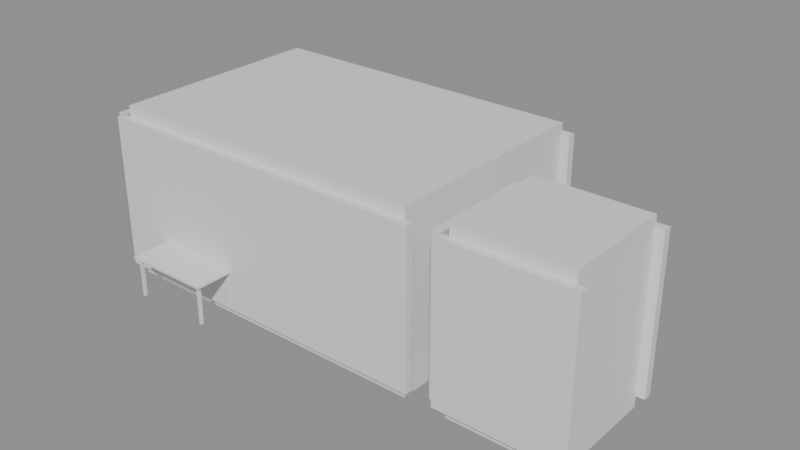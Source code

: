 # Source: e0877_after.blend  (saved by Blender 5.2.44; exported with 4.5.12 LTS)
import bpy
from mathutils import Matrix  # noqa: F401  (used for matrix-valued properties, if any)

bpy.ops.wm.read_factory_settings(use_empty=True)
scene = bpy.context.scene
scene.name = 'Scene'

# ---- materials (node trees are filled in below, after node groups)
mat_muro_pintura_gris = bpy.data.materials.new('Muro_Pintura_Gris')
mat_parquet = bpy.data.materials.new('Parquet')
mat_losacero = bpy.data.materials.new('Losacero')
mat_estuco = bpy.data.materials.new('Estuco')
mat_ceramica_piso = bpy.data.materials.new('Ceramica_Piso')
mat_madera = bpy.data.materials.new('Madera')
mat_tela_gris = bpy.data.materials.new('Tela_Gris')
mat_textil_blanco = bpy.data.materials.new('Textil_Blanco')
mat_metal = bpy.data.materials.new('Metal')

# ---- material node trees
mat_muro_pintura_gris.use_nodes = True; mat_muro_pintura_gris.node_tree.nodes.clear()
_N = mat_muro_pintura_gris.node_tree.nodes; _L = mat_muro_pintura_gris.node_tree.links
n0 = _N.new('ShaderNodeBsdfPrincipled'); n0.name = 'Principled BSDF'; n0.location = (-200, 100)
n0.inputs[3].default_value = 1.45
n0.inputs[10].default_value = 0.005
n1 = _N.new('ShaderNodeOutputMaterial'); n1.name = 'Material Output'; n1.location = (200, 100)
_L.new(n0.outputs[0], n1.inputs[0])
n1.is_active_output = True
mat_parquet.use_nodes = True; mat_parquet.node_tree.nodes.clear()
_N = mat_parquet.node_tree.nodes; _L = mat_parquet.node_tree.links
n0 = _N.new('ShaderNodeBsdfPrincipled'); n0.name = 'Principled BSDF'; n0.location = (-200, 100)
n0.inputs[3].default_value = 1.45
n0.inputs[10].default_value = 0.005
n1 = _N.new('ShaderNodeOutputMaterial'); n1.name = 'Material Output'; n1.location = (200, 100)
_L.new(n0.outputs[0], n1.inputs[0])
n1.is_active_output = True
mat_losacero.use_nodes = True; mat_losacero.node_tree.nodes.clear()
_N = mat_losacero.node_tree.nodes; _L = mat_losacero.node_tree.links
n0 = _N.new('ShaderNodeBsdfPrincipled'); n0.name = 'Principled BSDF'; n0.location = (-200, 100)
n0.inputs[3].default_value = 1.45
n0.inputs[10].default_value = 0.005
n1 = _N.new('ShaderNodeOutputMaterial'); n1.name = 'Material Output'; n1.location = (200, 100)
_L.new(n0.outputs[0], n1.inputs[0])
n1.is_active_output = True
mat_estuco.use_nodes = True; mat_estuco.node_tree.nodes.clear()
_N = mat_estuco.node_tree.nodes; _L = mat_estuco.node_tree.links
n0 = _N.new('ShaderNodeBsdfPrincipled'); n0.name = 'Principled BSDF'; n0.location = (-200, 100)
n0.inputs[3].default_value = 1.45
n0.inputs[10].default_value = 0.005
n1 = _N.new('ShaderNodeOutputMaterial'); n1.name = 'Material Output'; n1.location = (200, 100)
_L.new(n0.outputs[0], n1.inputs[0])
n1.is_active_output = True
mat_ceramica_piso.use_nodes = True; mat_ceramica_piso.node_tree.nodes.clear()
_N = mat_ceramica_piso.node_tree.nodes; _L = mat_ceramica_piso.node_tree.links
n0 = _N.new('ShaderNodeBsdfPrincipled'); n0.name = 'Principled BSDF'; n0.location = (-200, 100)
n0.inputs[3].default_value = 1.45
n0.inputs[10].default_value = 0.005
n1 = _N.new('ShaderNodeOutputMaterial'); n1.name = 'Material Output'; n1.location = (200, 100)
_L.new(n0.outputs[0], n1.inputs[0])
n1.is_active_output = True
mat_madera.use_nodes = True; mat_madera.node_tree.nodes.clear()
_N = mat_madera.node_tree.nodes; _L = mat_madera.node_tree.links
n0 = _N.new('ShaderNodeBsdfPrincipled'); n0.name = 'Principled BSDF'; n0.location = (-200, 100)
n0.inputs[3].default_value = 1.45
n0.inputs[10].default_value = 0.005
n1 = _N.new('ShaderNodeOutputMaterial'); n1.name = 'Material Output'; n1.location = (200, 100)
_L.new(n0.outputs[0], n1.inputs[0])
n1.is_active_output = True
mat_tela_gris.use_nodes = True; mat_tela_gris.node_tree.nodes.clear()
_N = mat_tela_gris.node_tree.nodes; _L = mat_tela_gris.node_tree.links
n0 = _N.new('ShaderNodeBsdfPrincipled'); n0.name = 'Principled BSDF'; n0.location = (-200, 100)
n0.inputs[3].default_value = 1.45
n0.inputs[10].default_value = 0.005
n1 = _N.new('ShaderNodeOutputMaterial'); n1.name = 'Material Output'; n1.location = (200, 100)
_L.new(n0.outputs[0], n1.inputs[0])
n1.is_active_output = True
mat_textil_blanco.use_nodes = True; mat_textil_blanco.node_tree.nodes.clear()
_N = mat_textil_blanco.node_tree.nodes; _L = mat_textil_blanco.node_tree.links
n0 = _N.new('ShaderNodeBsdfPrincipled'); n0.name = 'Principled BSDF'; n0.location = (-200, 100)
n0.inputs[3].default_value = 1.45
n0.inputs[10].default_value = 0.005
n1 = _N.new('ShaderNodeOutputMaterial'); n1.name = 'Material Output'; n1.location = (200, 100)
_L.new(n0.outputs[0], n1.inputs[0])
n1.is_active_output = True
mat_metal.use_nodes = True; mat_metal.node_tree.nodes.clear()
_N = mat_metal.node_tree.nodes; _L = mat_metal.node_tree.links
n0 = _N.new('ShaderNodeBsdfPrincipled'); n0.name = 'Principled BSDF'; n0.location = (-200, 100)
n0.inputs[3].default_value = 1.45
n0.inputs[10].default_value = 0.005
n1 = _N.new('ShaderNodeOutputMaterial'); n1.name = 'Material Output'; n1.location = (200, 100)
_L.new(n0.outputs[0], n1.inputs[0])
n1.is_active_output = True

# ---- meshes
me_salondormitorio_muro_sur_cuerpo_mesh = bpy.data.meshes.new('SalonDormitorio_Muro_Sur_Cuerpo_mesh')
me_salondormitorio_muro_sur_cuerpo_mesh.from_pydata([(0.0, 0.0, 0.0), (6.3, 0.0, 0.0), (6.3, 0.15, 0.0), (0.0, 0.15, 0.0), (0.0, 0.0, 2.8), (6.3, 0.0, 2.8), (6.3, 0.15, 2.8), (0.0, 0.15, 2.8)], [], [(0, 1, 2, 3), (4, 5, 6, 7), (0, 1, 5, 4), (1, 2, 6, 5), (2, 3, 7, 6), (3, 0, 4, 7)])
me_salondormitorio_muro_sur_cuerpo_mesh.materials.append(mat_muro_pintura_gris)
me_salondormitorio_muro_sur_cuerpo_mesh.update()
me_salondormitorio_muro_norte_cuerpo_mesh = bpy.data.meshes.new('SalonDormitorio_Muro_Norte_Cuerpo_mesh')
me_salondormitorio_muro_norte_cuerpo_mesh.from_pydata([(0.0, 0.0, 0.0), (6.3, 0.0, 0.0), (6.3, 0.15, 0.0), (0.0, 0.15, 0.0), (0.0, 0.0, 2.8), (6.3, 0.0, 2.8), (6.3, 0.15, 2.8), (0.0, 0.15, 2.8)], [], [(0, 1, 2, 3), (4, 5, 6, 7), (0, 1, 5, 4), (1, 2, 6, 5), (2, 3, 7, 6), (3, 0, 4, 7)])
me_salondormitorio_muro_norte_cuerpo_mesh.materials.append(mat_muro_pintura_gris)
me_salondormitorio_muro_norte_cuerpo_mesh.update()
me_salondormitorio_muro_oeste_cuerpo_mesh = bpy.data.meshes.new('SalonDormitorio_Muro_Oeste_Cuerpo_mesh')
me_salondormitorio_muro_oeste_cuerpo_mesh.from_pydata([(0.0, 0.0, 0.0), (4.0, 0.0, 0.0), (4.0, 0.15, 0.0), (0.0, 0.15, 0.0), (0.0, 0.0, 2.8), (4.0, 0.0, 2.8), (4.0, 0.15, 2.8), (0.0, 0.15, 2.8)], [], [(0, 1, 2, 3), (4, 5, 6, 7), (0, 1, 5, 4), (1, 2, 6, 5), (2, 3, 7, 6), (3, 0, 4, 7)])
me_salondormitorio_muro_oeste_cuerpo_mesh.materials.append(mat_muro_pintura_gris)
me_salondormitorio_muro_oeste_cuerpo_mesh.update()
me_salondormitorio_muro_este_cuerpo_mesh = bpy.data.meshes.new('SalonDormitorio_Muro_Este_Cuerpo_mesh')
me_salondormitorio_muro_este_cuerpo_mesh.from_pydata([(0.0, 0.0, 0.0), (4.0, 0.0, 0.0), (4.0, 0.15, 0.0), (0.0, 0.15, 0.0), (0.0, 0.0, 2.8), (4.0, 0.0, 2.8), (4.0, 0.15, 2.8), (0.0, 0.15, 2.8)], [], [(0, 1, 2, 3), (4, 5, 6, 7), (0, 1, 5, 4), (1, 2, 6, 5), (2, 3, 7, 6), (3, 0, 4, 7)])
me_salondormitorio_muro_este_cuerpo_mesh.materials.append(mat_muro_pintura_gris)
me_salondormitorio_muro_este_cuerpo_mesh.update()
me_salondormitorio_suelo_mesh = bpy.data.meshes.new('SalonDormitorio_Suelo_mesh')
me_salondormitorio_suelo_mesh.from_pydata([(0.0, 0.0, 0.0), (6.0, 0.0, 0.0), (6.0, 4.0, 0.0), (0.0, 4.0, 0.0), (0.0, 0.0, 0.2), (6.0, 0.0, 0.2), (6.0, 4.0, 0.2), (0.0, 4.0, 0.2)], [], [(0, 3, 2, 1), (4, 5, 6, 7), (2, 3, 7, 6), (0, 1, 5, 4), (1, 2, 6, 5), (3, 0, 4, 7)])
me_salondormitorio_suelo_mesh.materials.append(mat_parquet)
me_salondormitorio_suelo_mesh.update()
me_salondormitorio_techo_cuerpo_mesh = bpy.data.meshes.new('SalonDormitorio_Techo_Cuerpo_mesh')
me_salondormitorio_techo_cuerpo_mesh.from_pydata([(0.0, 0.0, 2.8), (6.0, 0.0, 2.8), (6.0, 4.0, 2.8), (0.0, 4.0, 2.8), (0.0, 0.0, 3.0), (6.0, 0.0, 3.0), (6.0, 4.0, 3.0), (0.0, 4.0, 3.0)], [], [(0, 1, 2, 3), (4, 5, 6, 7), (0, 1, 5, 4), (1, 2, 6, 5), (2, 3, 7, 6), (3, 0, 4, 7)])
me_salondormitorio_techo_cuerpo_mesh.materials.append(mat_losacero)
me_salondormitorio_techo_cuerpo_mesh.update()
me_bano_muro_sur_cuerpo_mesh = bpy.data.meshes.new('Bano_Muro_Sur_Cuerpo_mesh')
me_bano_muro_sur_cuerpo_mesh.from_pydata([(0.0, 0.0, 0.0), (2.3, 0.0, 0.0), (2.3, 0.15, 0.0), (0.0, 0.15, 0.0), (0.0, 0.0, 2.8), (2.3, 0.0, 2.8), (2.3, 0.15, 2.8), (0.0, 0.15, 2.8)], [], [(0, 1, 2, 3), (4, 5, 6, 7), (0, 1, 5, 4), (1, 2, 6, 5), (2, 3, 7, 6), (3, 0, 4, 7)])
me_bano_muro_sur_cuerpo_mesh.materials.append(mat_estuco)
me_bano_muro_sur_cuerpo_mesh.update()
me_bano_muro_norte_cuerpo_mesh = bpy.data.meshes.new('Bano_Muro_Norte_Cuerpo_mesh')
me_bano_muro_norte_cuerpo_mesh.from_pydata([(0.0, 0.0, 0.0), (2.3, 0.0, 0.0), (2.3, 0.15, 0.0), (0.0, 0.15, 0.0), (0.0, 0.0, 2.8), (2.3, 0.0, 2.8), (2.3, 0.15, 2.8), (0.0, 0.15, 2.8)], [], [(0, 1, 2, 3), (4, 5, 6, 7), (0, 1, 5, 4), (1, 2, 6, 5), (2, 3, 7, 6), (3, 0, 4, 7)])
me_bano_muro_norte_cuerpo_mesh.materials.append(mat_estuco)
me_bano_muro_norte_cuerpo_mesh.update()
me_bano_muro_oeste_cuerpo_mesh = bpy.data.meshes.new('Bano_Muro_Oeste_Cuerpo_mesh')
me_bano_muro_oeste_cuerpo_mesh.from_pydata([(0.0, 0.0, 0.0), (2.0, 0.0, 0.0), (2.0, 0.15, 0.0), (0.0, 0.15, 0.0), (0.0, 0.0, 2.8), (2.0, 0.0, 2.8), (2.0, 0.15, 2.8), (0.0, 0.15, 2.8)], [], [(0, 1, 2, 3), (4, 5, 6, 7), (0, 1, 5, 4), (1, 2, 6, 5), (2, 3, 7, 6), (3, 0, 4, 7)])
me_bano_muro_oeste_cuerpo_mesh.materials.append(mat_estuco)
me_bano_muro_oeste_cuerpo_mesh.update()
me_bano_muro_este_cuerpo_mesh = bpy.data.meshes.new('Bano_Muro_Este_Cuerpo_mesh')
me_bano_muro_este_cuerpo_mesh.from_pydata([(0.0, 0.0, 0.0), (2.0, 0.0, 0.0), (2.0, 0.15, 0.0), (0.0, 0.15, 0.0), (0.0, 0.0, 2.8), (2.0, 0.0, 2.8), (2.0, 0.15, 2.8), (0.0, 0.15, 2.8)], [], [(0, 1, 2, 3), (4, 5, 6, 7), (0, 1, 5, 4), (1, 2, 6, 5), (2, 3, 7, 6), (3, 0, 4, 7)])
me_bano_muro_este_cuerpo_mesh.materials.append(mat_estuco)
me_bano_muro_este_cuerpo_mesh.update()
me_bano_suelo_mesh = bpy.data.meshes.new('Bano_Suelo_mesh')
me_bano_suelo_mesh.from_pydata([(0.0, 0.0, 0.0), (2.0, 0.0, 0.0), (2.0, 2.0, 0.0), (0.0, 2.0, 0.0), (0.0, 0.0, 0.2), (2.0, 0.0, 0.2), (2.0, 2.0, 0.2), (0.0, 2.0, 0.2)], [], [(0, 3, 2, 1), (4, 5, 6, 7), (1, 2, 6, 5), (3, 0, 4, 7), (2, 3, 7, 6), (0, 1, 5, 4)])
me_bano_suelo_mesh.materials.append(mat_ceramica_piso)
me_bano_suelo_mesh.update()
me_bano_techo_cuerpo_mesh = bpy.data.meshes.new('Bano_Techo_Cuerpo_mesh')
me_bano_techo_cuerpo_mesh.from_pydata([(0.0, 0.0, 2.8), (2.0, 0.0, 2.8), (2.0, 2.0, 2.8), (0.0, 2.0, 2.8), (0.0, 0.0, 3.0), (2.0, 0.0, 3.0), (2.0, 2.0, 3.0), (0.0, 2.0, 3.0)], [], [(0, 1, 2, 3), (4, 5, 6, 7), (0, 1, 5, 4), (1, 2, 6, 5), (2, 3, 7, 6), (3, 0, 4, 7)])
me_bano_techo_cuerpo_mesh.materials.append(mat_losacero)
me_bano_techo_cuerpo_mesh.update()
me_sofaprincipal_base_mesh = bpy.data.meshes.new('SofaPrincipal_Base_mesh')
me_sofaprincipal_base_mesh.from_pydata([(0.0, 0.0, 0.0), (2.2, 0.0, 0.0), (2.2, 0.9, 0.0), (0.0, 0.9, 0.0), (0.0, 0.0, 0.1), (2.2, 0.0, 0.1), (2.2, 0.9, 0.1), (0.0, 0.9, 0.1)], [], [(0, 1, 2, 3), (4, 5, 6, 7), (0, 1, 5, 4), (1, 2, 6, 5), (2, 3, 7, 6), (3, 0, 4, 7)])
me_sofaprincipal_base_mesh.materials.append(mat_madera)
me_sofaprincipal_base_mesh.update()
me_sofaprincipal_cojin_mesh = bpy.data.meshes.new('SofaPrincipal_Cojin_mesh')
me_sofaprincipal_cojin_mesh.from_pydata([(0.0, 0.0, 0.0), (2.12, 0.0, 0.0), (2.12, 0.82, 0.0), (0.0, 0.82, 0.0), (0.0, 0.0, 0.12), (2.12, 0.0, 0.12), (2.12, 0.82, 0.12), (0.0, 0.82, 0.12)], [], [(0, 1, 2, 3), (4, 5, 6, 7), (0, 1, 5, 4), (1, 2, 6, 5), (2, 3, 7, 6), (3, 0, 4, 7)])
me_sofaprincipal_cojin_mesh.materials.append(mat_tela_gris)
me_sofaprincipal_cojin_mesh.update()
me_sofaprincipal_respaldo_mesh = bpy.data.meshes.new('SofaPrincipal_Respaldo_mesh')
me_sofaprincipal_respaldo_mesh.from_pydata([(0.0, 0.0, 0.0), (1.96, 0.0, 0.0), (1.96, 0.1, 0.0), (0.0, 0.1, 0.0), (0.0, 0.0, 0.4), (1.96, 0.0, 0.4), (1.96, 0.1, 0.4), (0.0, 0.1, 0.4)], [], [(0, 1, 2, 3), (4, 5, 6, 7), (0, 1, 5, 4), (1, 2, 6, 5), (2, 3, 7, 6), (3, 0, 4, 7)])
me_sofaprincipal_respaldo_mesh.materials.append(mat_tela_gris)
me_sofaprincipal_respaldo_mesh.update()
me_sofaprincipal_brazo_izq_mesh = bpy.data.meshes.new('SofaPrincipal_Brazo_Izq_mesh')
me_sofaprincipal_brazo_izq_mesh.from_pydata([(0.0, 0.0, 0.0), (0.12, 0.0, 0.0), (0.12, 0.9, 0.0), (0.0, 0.9, 0.0), (0.0, 0.0, 0.85), (0.12, 0.0, 0.85), (0.12, 0.9, 0.85), (0.0, 0.9, 0.85)], [], [(0, 1, 2, 3), (4, 5, 6, 7), (0, 1, 5, 4), (1, 2, 6, 5), (2, 3, 7, 6), (3, 0, 4, 7)])
me_sofaprincipal_brazo_izq_mesh.materials.append(mat_madera)
me_sofaprincipal_brazo_izq_mesh.update()
me_sofaprincipal_brazo_der_mesh = bpy.data.meshes.new('SofaPrincipal_Brazo_Der_mesh')
me_sofaprincipal_brazo_der_mesh.from_pydata([(0.0, 0.0, 0.0), (0.12, 0.0, 0.0), (0.12, 0.9, 0.0), (0.0, 0.9, 0.0), (0.0, 0.0, 0.85), (0.12, 0.0, 0.85), (0.12, 0.9, 0.85), (0.0, 0.9, 0.85)], [], [(0, 1, 2, 3), (4, 5, 6, 7), (0, 1, 5, 4), (1, 2, 6, 5), (2, 3, 7, 6), (3, 0, 4, 7)])
me_sofaprincipal_brazo_der_mesh.materials.append(mat_madera)
me_sofaprincipal_brazo_der_mesh.update()
me_camaestudio_base_mesh = bpy.data.meshes.new('CamaEstudio_Base_mesh')
me_camaestudio_base_mesh.from_pydata([(0.0, 0.0, 0.0), (1.6, 0.0, 0.0), (1.6, 2.0, 0.0), (0.0, 2.0, 0.0), (0.0, 0.0, 0.06), (1.6, 0.0, 0.06), (1.6, 2.0, 0.06), (0.0, 2.0, 0.06)], [], [(0, 1, 2, 3), (4, 5, 6, 7), (0, 1, 5, 4), (1, 2, 6, 5), (2, 3, 7, 6), (3, 0, 4, 7)])
me_camaestudio_base_mesh.materials.append(mat_madera)
me_camaestudio_base_mesh.update()
me_camaestudio_colchon_mesh = bpy.data.meshes.new('CamaEstudio_Colchon_mesh')
me_camaestudio_colchon_mesh.from_pydata([(0.0, 0.0, 0.0), (1.56, 0.0, 0.0), (1.56, 1.96, 0.0), (0.0, 1.96, 0.0), (0.0, 0.0, 0.25), (1.56, 0.0, 0.25), (1.56, 1.96, 0.25), (0.0, 1.96, 0.25)], [], [(0, 1, 2, 3), (4, 5, 6, 7), (0, 1, 5, 4), (1, 2, 6, 5), (2, 3, 7, 6), (3, 0, 4, 7)])
me_camaestudio_colchon_mesh.materials.append(mat_textil_blanco)
me_camaestudio_colchon_mesh.update()
me_camaestudio_cabecero_mesh = bpy.data.meshes.new('CamaEstudio_Cabecero_mesh')
me_camaestudio_cabecero_mesh.from_pydata([(0.0, 0.0, 0.0), (1.6, 0.0, 0.0), (1.6, 0.06, 0.0), (0.0, 0.06, 0.0), (0.0, 0.0, 0.65), (1.6, 0.0, 0.65), (1.6, 0.06, 0.65), (0.0, 0.06, 0.65)], [], [(0, 1, 2, 3), (4, 5, 6, 7), (0, 1, 5, 4), (1, 2, 6, 5), (2, 3, 7, 6), (3, 0, 4, 7)])
me_camaestudio_cabecero_mesh.materials.append(mat_madera)
me_camaestudio_cabecero_mesh.update()
me_mesa_nuevo_tablero_mesh = bpy.data.meshes.new('Mesa_Nuevo_Tablero_mesh')
me_mesa_nuevo_tablero_mesh.from_pydata([(0.0, 0.0, 0.0), (1.6, 0.0, 0.0), (1.6, 0.8, 0.0), (0.0, 0.8, 0.0), (0.0, 0.0, 0.04), (1.6, 0.0, 0.04), (1.6, 0.8, 0.04), (0.0, 0.8, 0.04)], [], [(0, 1, 2, 3), (4, 5, 6, 7), (0, 1, 5, 4), (1, 2, 6, 5), (2, 3, 7, 6), (3, 0, 4, 7)])
me_mesa_nuevo_tablero_mesh.materials.append(mat_madera)
me_mesa_nuevo_tablero_mesh.update()
me_mesa_nuevo_pata_mesh = bpy.data.meshes.new('Mesa_Nuevo_Pata_mesh')
me_mesa_nuevo_pata_mesh.from_pydata([(0.0, 0.0, 0.0), (0.05, 0.0, 0.0), (0.05, 0.05, 0.0), (0.0, 0.05, 0.0), (0.0, 0.0, 0.71), (0.05, 0.0, 0.71), (0.05, 0.05, 0.71), (0.0, 0.05, 0.71)], [], [(0, 1, 2, 3), (4, 5, 6, 7), (0, 1, 5, 4), (1, 2, 6, 5), (2, 3, 7, 6), (3, 0, 4, 7)])
me_mesa_nuevo_pata_mesh.materials.append(mat_metal)
me_mesa_nuevo_pata_mesh.update()
me_mesa_nuevo_pata_mesh_001 = bpy.data.meshes.new('Mesa_Nuevo_Pata_mesh.001')
me_mesa_nuevo_pata_mesh_001.from_pydata([(0.0, 0.0, 0.0), (0.05, 0.0, 0.0), (0.05, 0.05, 0.0), (0.0, 0.05, 0.0), (0.0, 0.0, 0.71), (0.05, 0.0, 0.71), (0.05, 0.05, 0.71), (0.0, 0.05, 0.71)], [], [(0, 1, 2, 3), (4, 5, 6, 7), (0, 1, 5, 4), (1, 2, 6, 5), (2, 3, 7, 6), (3, 0, 4, 7)])
me_mesa_nuevo_pata_mesh_001.materials.append(mat_metal)
me_mesa_nuevo_pata_mesh_001.update()
me_mesa_nuevo_pata_mesh_002 = bpy.data.meshes.new('Mesa_Nuevo_Pata_mesh.002')
me_mesa_nuevo_pata_mesh_002.from_pydata([(0.0, 0.0, 0.0), (0.05, 0.0, 0.0), (0.05, 0.05, 0.0), (0.0, 0.05, 0.0), (0.0, 0.0, 0.71), (0.05, 0.0, 0.71), (0.05, 0.05, 0.71), (0.0, 0.05, 0.71)], [], [(0, 1, 2, 3), (4, 5, 6, 7), (0, 1, 5, 4), (1, 2, 6, 5), (2, 3, 7, 6), (3, 0, 4, 7)])
me_mesa_nuevo_pata_mesh_002.materials.append(mat_metal)
me_mesa_nuevo_pata_mesh_002.update()
me_mesa_nuevo_pata_mesh_003 = bpy.data.meshes.new('Mesa_Nuevo_Pata_mesh.003')
me_mesa_nuevo_pata_mesh_003.from_pydata([(0.0, 0.0, 0.0), (0.05, 0.0, 0.0), (0.05, 0.05, 0.0), (0.0, 0.05, 0.0), (0.0, 0.0, 0.71), (0.05, 0.0, 0.71), (0.05, 0.05, 0.71), (0.0, 0.05, 0.71)], [], [(0, 1, 2, 3), (4, 5, 6, 7), (0, 1, 5, 4), (1, 2, 6, 5), (2, 3, 7, 6), (3, 0, 4, 7)])
me_mesa_nuevo_pata_mesh_003.materials.append(mat_metal)
me_mesa_nuevo_pata_mesh_003.update()

# ---- objects
ob_salondormitorio = bpy.data.objects.new('SalonDormitorio', None)
ob_salondormitorio_muro_sur = bpy.data.objects.new('SalonDormitorio_Muro_Sur', None)
ob_salondormitorio_muro_sur_cuerpo = bpy.data.objects.new('SalonDormitorio_Muro_Sur_Cuerpo', me_salondormitorio_muro_sur_cuerpo_mesh)
ob_salondormitorio_muro_norte = bpy.data.objects.new('SalonDormitorio_Muro_Norte', None)
ob_salondormitorio_muro_norte_cuerpo = bpy.data.objects.new('SalonDormitorio_Muro_Norte_Cuerpo', me_salondormitorio_muro_norte_cuerpo_mesh)
ob_salondormitorio_muro_oeste = bpy.data.objects.new('SalonDormitorio_Muro_Oeste', None)
ob_salondormitorio_muro_oeste_cuerpo = bpy.data.objects.new('SalonDormitorio_Muro_Oeste_Cuerpo', me_salondormitorio_muro_oeste_cuerpo_mesh)
ob_salondormitorio_muro_este = bpy.data.objects.new('SalonDormitorio_Muro_Este', None)
ob_salondormitorio_muro_este_cuerpo = bpy.data.objects.new('SalonDormitorio_Muro_Este_Cuerpo', me_salondormitorio_muro_este_cuerpo_mesh)
ob_salondormitorio_suelo_solido = bpy.data.objects.new('SalonDormitorio_Suelo_Solido', me_salondormitorio_suelo_mesh)
ob_salondormitorio_suelo = bpy.data.objects.new('SalonDormitorio_Suelo', None)
ob_salondormitorio_techo_cuerpo = bpy.data.objects.new('SalonDormitorio_Techo_Cuerpo', me_salondormitorio_techo_cuerpo_mesh)
ob_salondormitorio_techo = bpy.data.objects.new('SalonDormitorio_Techo', None)
ob_bano = bpy.data.objects.new('Bano', None)
ob_bano_muro_sur = bpy.data.objects.new('Bano_Muro_Sur', None)
ob_bano_muro_sur_cuerpo = bpy.data.objects.new('Bano_Muro_Sur_Cuerpo', me_bano_muro_sur_cuerpo_mesh)
ob_bano_muro_norte = bpy.data.objects.new('Bano_Muro_Norte', None)
ob_bano_muro_norte_cuerpo = bpy.data.objects.new('Bano_Muro_Norte_Cuerpo', me_bano_muro_norte_cuerpo_mesh)
ob_bano_muro_oeste = bpy.data.objects.new('Bano_Muro_Oeste', None)
ob_bano_muro_oeste_cuerpo = bpy.data.objects.new('Bano_Muro_Oeste_Cuerpo', me_bano_muro_oeste_cuerpo_mesh)
ob_bano_muro_este = bpy.data.objects.new('Bano_Muro_Este', None)
ob_bano_muro_este_cuerpo = bpy.data.objects.new('Bano_Muro_Este_Cuerpo', me_bano_muro_este_cuerpo_mesh)
ob_bano_suelo_solido = bpy.data.objects.new('Bano_Suelo_Solido', me_bano_suelo_mesh)
ob_bano_suelo = bpy.data.objects.new('Bano_Suelo', None)
ob_bano_techo_cuerpo = bpy.data.objects.new('Bano_Techo_Cuerpo', me_bano_techo_cuerpo_mesh)
ob_bano_techo = bpy.data.objects.new('Bano_Techo', None)
ob_sofaprincipal = bpy.data.objects.new('SofaPrincipal', None)
ob_sofaprincipal_base = bpy.data.objects.new('SofaPrincipal_Base', me_sofaprincipal_base_mesh)
ob_sofaprincipal_cojin = bpy.data.objects.new('SofaPrincipal_Cojin', me_sofaprincipal_cojin_mesh)
ob_sofaprincipal_respaldo = bpy.data.objects.new('SofaPrincipal_Respaldo', me_sofaprincipal_respaldo_mesh)
ob_sofaprincipal_brazo_izq = bpy.data.objects.new('SofaPrincipal_Brazo_Izq', me_sofaprincipal_brazo_izq_mesh)
ob_sofaprincipal_brazo_der = bpy.data.objects.new('SofaPrincipal_Brazo_Der', me_sofaprincipal_brazo_der_mesh)
ob_camaestudio = bpy.data.objects.new('CamaEstudio', None)
ob_camaestudio_base = bpy.data.objects.new('CamaEstudio_Base', me_camaestudio_base_mesh)
ob_camaestudio_colchon = bpy.data.objects.new('CamaEstudio_Colchon', me_camaestudio_colchon_mesh)
ob_camaestudio_cabecero = bpy.data.objects.new('CamaEstudio_Cabecero', me_camaestudio_cabecero_mesh)
ob_mesa_nuevo = bpy.data.objects.new('Mesa_Nuevo', None)
ob_mesa_nuevo_tablero = bpy.data.objects.new('Mesa_Nuevo_Tablero', me_mesa_nuevo_tablero_mesh)
ob_mesa_nuevo_pata = bpy.data.objects.new('Mesa_Nuevo_Pata', me_mesa_nuevo_pata_mesh)
ob_mesa_nuevo_pata_001 = bpy.data.objects.new('Mesa_Nuevo_Pata.001', me_mesa_nuevo_pata_mesh_001)
ob_mesa_nuevo_pata_002 = bpy.data.objects.new('Mesa_Nuevo_Pata.002', me_mesa_nuevo_pata_mesh_002)
ob_mesa_nuevo_pata_003 = bpy.data.objects.new('Mesa_Nuevo_Pata.003', me_mesa_nuevo_pata_mesh_003)

# ---- transforms, parenting, visibility, modifiers, constraints
ob_salondormitorio.location = (-0.77, 0.0, 0.0)
ob_salondormitorio.empty_display_type = 'ARROWS'
ob_salondormitorio_muro_sur.parent = ob_salondormitorio
ob_salondormitorio_muro_sur.location = (0.0, 0.0, 0.0)
ob_salondormitorio_muro_sur.empty_display_type = 'ARROWS'
ob_salondormitorio_muro_sur_cuerpo.parent = ob_salondormitorio_muro_sur
ob_salondormitorio_muro_sur_cuerpo.location = (0.0, 0.0, 0.0)
ob_salondormitorio_muro_norte.parent = ob_salondormitorio
ob_salondormitorio_muro_norte.location = (0.0, 4.15, 0.0)
ob_salondormitorio_muro_norte.empty_display_type = 'ARROWS'
ob_salondormitorio_muro_norte_cuerpo.parent = ob_salondormitorio_muro_norte
ob_salondormitorio_muro_norte_cuerpo.location = (0.0, 0.0, 0.0)
ob_salondormitorio_muro_oeste.parent = ob_salondormitorio
ob_salondormitorio_muro_oeste.location = (0.0, 0.15, 0.0)
ob_salondormitorio_muro_oeste.rotation_euler = (0.0, 0.0, 1.571)
ob_salondormitorio_muro_oeste.empty_display_type = 'ARROWS'
ob_salondormitorio_muro_oeste_cuerpo.parent = ob_salondormitorio_muro_oeste
ob_salondormitorio_muro_oeste_cuerpo.location = (0.0, 0.0, 0.0)
ob_salondormitorio_muro_este.parent = ob_salondormitorio
ob_salondormitorio_muro_este.location = (6.15, 0.15, 0.0)
ob_salondormitorio_muro_este.rotation_euler = (0.0, 0.0, 1.571)
ob_salondormitorio_muro_este.empty_display_type = 'ARROWS'
ob_salondormitorio_muro_este_cuerpo.parent = ob_salondormitorio_muro_este
ob_salondormitorio_muro_este_cuerpo.location = (0.0, 0.0, 0.0)
ob_salondormitorio_suelo_solido.parent = ob_salondormitorio_suelo
ob_salondormitorio_suelo_solido.location = (0.0, 0.0, 0.0)
ob_salondormitorio_suelo.parent = ob_salondormitorio
ob_salondormitorio_suelo.location = (0.15, 0.15, -0.2)
ob_salondormitorio_suelo.empty_display_type = 'ARROWS'
ob_salondormitorio_techo_cuerpo.parent = ob_salondormitorio_techo
ob_salondormitorio_techo_cuerpo.location = (0.15, 0.15, 0.0)
ob_salondormitorio_techo.parent = ob_salondormitorio
ob_salondormitorio_techo.location = (0.0, 0.0, 0.0)
ob_salondormitorio_techo.empty_display_type = 'ARROWS'
ob_bano.location = (6.0, 0.0, 0.0)
ob_bano.empty_display_type = 'ARROWS'
ob_bano_muro_sur.parent = ob_bano
ob_bano_muro_sur.location = (0.0, 0.0, 0.0)
ob_bano_muro_sur.empty_display_type = 'ARROWS'
ob_bano_muro_sur_cuerpo.parent = ob_bano_muro_sur
ob_bano_muro_sur_cuerpo.location = (0.0, 0.0, 0.0)
ob_bano_muro_norte.parent = ob_bano
ob_bano_muro_norte.location = (0.0, 2.15, 0.0)
ob_bano_muro_norte.empty_display_type = 'ARROWS'
ob_bano_muro_norte_cuerpo.parent = ob_bano_muro_norte
ob_bano_muro_norte_cuerpo.location = (0.0, 0.0, 0.0)
ob_bano_muro_oeste.parent = ob_bano
ob_bano_muro_oeste.location = (0.0, 0.15, 0.0)
ob_bano_muro_oeste.rotation_euler = (0.0, 0.0, 1.571)
ob_bano_muro_oeste.empty_display_type = 'ARROWS'
ob_bano_muro_oeste_cuerpo.parent = ob_bano_muro_oeste
ob_bano_muro_oeste_cuerpo.location = (0.0, 0.0, 0.0)
ob_bano_muro_este.parent = ob_bano
ob_bano_muro_este.location = (2.15, 0.15, 0.0)
ob_bano_muro_este.rotation_euler = (0.0, 0.0, 1.571)
ob_bano_muro_este.empty_display_type = 'ARROWS'
ob_bano_muro_este_cuerpo.parent = ob_bano_muro_este
ob_bano_muro_este_cuerpo.location = (0.0, 0.0, 0.0)
ob_bano_suelo_solido.parent = ob_bano_suelo
ob_bano_suelo_solido.location = (0.0, 0.0, 0.0)
ob_bano_suelo.parent = ob_bano
ob_bano_suelo.location = (0.15, 0.15, -0.2)
ob_bano_suelo.empty_display_type = 'ARROWS'
ob_bano_techo_cuerpo.parent = ob_bano_techo
ob_bano_techo_cuerpo.location = (0.15, 0.15, 0.0)
ob_bano_techo.parent = ob_bano
ob_bano_techo.location = (0.0, 0.0, 0.0)
ob_bano_techo.empty_display_type = 'ARROWS'
ob_sofaprincipal.location = (1.25, 2.0, 0.2)
ob_sofaprincipal.empty_display_type = 'ARROWS'
ob_sofaprincipal_base.parent = ob_sofaprincipal
ob_sofaprincipal_base.location = (0.0, 0.0, 0.0)
ob_sofaprincipal_cojin.parent = ob_sofaprincipal
ob_sofaprincipal_cojin.location = (0.02, 0.02, 0.1)
ob_sofaprincipal_respaldo.parent = ob_sofaprincipal
ob_sofaprincipal_respaldo.location = (0.12, 0.8, 0.45)
ob_sofaprincipal_brazo_izq.parent = ob_sofaprincipal
ob_sofaprincipal_brazo_izq.location = (0.0, 0.0, 0.0)
ob_sofaprincipal_brazo_der.parent = ob_sofaprincipal
ob_sofaprincipal_brazo_der.location = (2.08, 0.0, 0.0)
ob_camaestudio.location = (5.05, 2.85, 0.2)
ob_camaestudio.empty_display_type = 'ARROWS'
ob_camaestudio_base.parent = ob_camaestudio
ob_camaestudio_base.location = (0.0, 0.0, 0.0)
ob_camaestudio_colchon.parent = ob_camaestudio
ob_camaestudio_colchon.location = (0.02, 0.02, 0.06)
ob_camaestudio_cabecero.parent = ob_camaestudio
ob_camaestudio_cabecero.location = (0.0, 0.0, 0.35)
ob_mesa_nuevo.location = (0.2, -0.7, 0.0)
ob_mesa_nuevo.empty_display_type = 'ARROWS'
ob_mesa_nuevo_tablero.parent = ob_mesa_nuevo
ob_mesa_nuevo_tablero.location = (0.0, 0.0, 0.71)
ob_mesa_nuevo_pata.parent = ob_mesa_nuevo
ob_mesa_nuevo_pata.location = (0.06, 0.06, 0.0)
ob_mesa_nuevo_pata_001.parent = ob_mesa_nuevo
ob_mesa_nuevo_pata_001.location = (0.06, 0.69, 0.0)
ob_mesa_nuevo_pata_002.parent = ob_mesa_nuevo
ob_mesa_nuevo_pata_002.location = (1.49, 0.06, 0.0)
ob_mesa_nuevo_pata_003.parent = ob_mesa_nuevo
ob_mesa_nuevo_pata_003.location = (1.49, 0.69, 0.0)

# ---- collection membership
scene.collection.objects.link(ob_salondormitorio)
scene.collection.objects.link(ob_salondormitorio_muro_sur)
scene.collection.objects.link(ob_salondormitorio_muro_sur_cuerpo)
scene.collection.objects.link(ob_salondormitorio_muro_norte)
scene.collection.objects.link(ob_salondormitorio_muro_norte_cuerpo)
scene.collection.objects.link(ob_salondormitorio_muro_oeste)
scene.collection.objects.link(ob_salondormitorio_muro_oeste_cuerpo)
scene.collection.objects.link(ob_salondormitorio_muro_este)
scene.collection.objects.link(ob_salondormitorio_muro_este_cuerpo)
scene.collection.objects.link(ob_salondormitorio_suelo_solido)
scene.collection.objects.link(ob_salondormitorio_suelo)
scene.collection.objects.link(ob_salondormitorio_techo_cuerpo)
scene.collection.objects.link(ob_salondormitorio_techo)
scene.collection.objects.link(ob_bano)
scene.collection.objects.link(ob_bano_muro_sur)
scene.collection.objects.link(ob_bano_muro_sur_cuerpo)
scene.collection.objects.link(ob_bano_muro_norte)
scene.collection.objects.link(ob_bano_muro_norte_cuerpo)
scene.collection.objects.link(ob_bano_muro_oeste)
scene.collection.objects.link(ob_bano_muro_oeste_cuerpo)
scene.collection.objects.link(ob_bano_muro_este)
scene.collection.objects.link(ob_bano_muro_este_cuerpo)
scene.collection.objects.link(ob_bano_suelo_solido)
scene.collection.objects.link(ob_bano_suelo)
scene.collection.objects.link(ob_bano_techo_cuerpo)
scene.collection.objects.link(ob_bano_techo)
scene.collection.objects.link(ob_sofaprincipal)
scene.collection.objects.link(ob_sofaprincipal_base)
scene.collection.objects.link(ob_sofaprincipal_cojin)
scene.collection.objects.link(ob_sofaprincipal_respaldo)
scene.collection.objects.link(ob_sofaprincipal_brazo_izq)
scene.collection.objects.link(ob_sofaprincipal_brazo_der)
scene.collection.objects.link(ob_camaestudio)
scene.collection.objects.link(ob_camaestudio_base)
scene.collection.objects.link(ob_camaestudio_colchon)
scene.collection.objects.link(ob_camaestudio_cabecero)
scene.collection.objects.link(ob_mesa_nuevo)
scene.collection.objects.link(ob_mesa_nuevo_tablero)
scene.collection.objects.link(ob_mesa_nuevo_pata)
scene.collection.objects.link(ob_mesa_nuevo_pata_001)
scene.collection.objects.link(ob_mesa_nuevo_pata_002)
scene.collection.objects.link(ob_mesa_nuevo_pata_003)

# ---- scene / render settings (as saved in the file)
scene.frame_start = 1; scene.frame_end = 250; scene.frame_set(1)
scene.render.engine = 'BLENDER_EEVEE_NEXT'
scene.render.bake_bias = 0.0
scene.render.bake_samples = 0
scene.render.compositor_device = 'GPU'
scene.eevee.use_volume_custom_range = False
scene.eevee.fast_gi_thickness_near = 0.1
scene.eevee.fast_gi_thickness_far = 0.0
scene.eevee.ray_tracing_options.screen_trace_thickness = 0.1
bpy.context.view_layer.update()

# ---- added for rendering (the .blend has no active camera and no usable light): camera, sun + grey world if the file has none
cam_auto = bpy.data.cameras.new('AutoCamera')
cam_auto.lens = 50.0
cam_auto.sensor_width = 36.0
cam_auto.clip_end = 1000.0
ob_auto_camera = bpy.data.objects.new('AutoCamera', cam_auto)
scene.collection.objects.link(ob_auto_camera)
ob_auto_camera.location = (14.0777, -10.3903, 9.71017)
ob_auto_camera.rotation_euler = (1.09748, -7.21219e-08, 0.694738)
scene.camera = ob_auto_camera
light_auto_sun = bpy.data.lights.new('AutoSun', 'SUN')
light_auto_sun.energy = 3.0
light_auto_sun.angle = 0.0523599
ob_auto_sun = bpy.data.objects.new('AutoSun', light_auto_sun)
scene.collection.objects.link(ob_auto_sun)
ob_auto_sun.rotation_euler = (0.872665, 0.174533, 0.523599)
if scene.world is None:
    world_auto = bpy.data.worlds.new('AutoWorld')
    world_auto.color = (0.3, 0.3, 0.3)
    scene.world = world_auto
bpy.context.view_layer.update()
